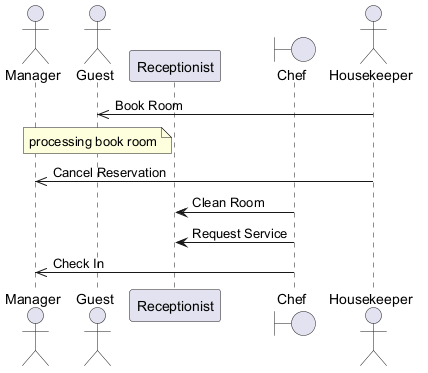

The diagram above was rendered by PlantUML. Its source (embedded in the PNG):
@startuml
skinparam backgroundColor #FFFFFF
skinparam classBackgroundColor #F1F8E9
skinparam classBorderColor #33691E
actor "Manager" as M
actor "Guest" as G
participant "Receptionist" as R
boundary "Chef" as C
actor "Housekeeper" as H
H ->> G : Book Room
note over G : processing book room
H ->> M : Cancel Reservation
C -> R : Clean Room
C -> R : Request Service
C ->> M : Check In
@enduml